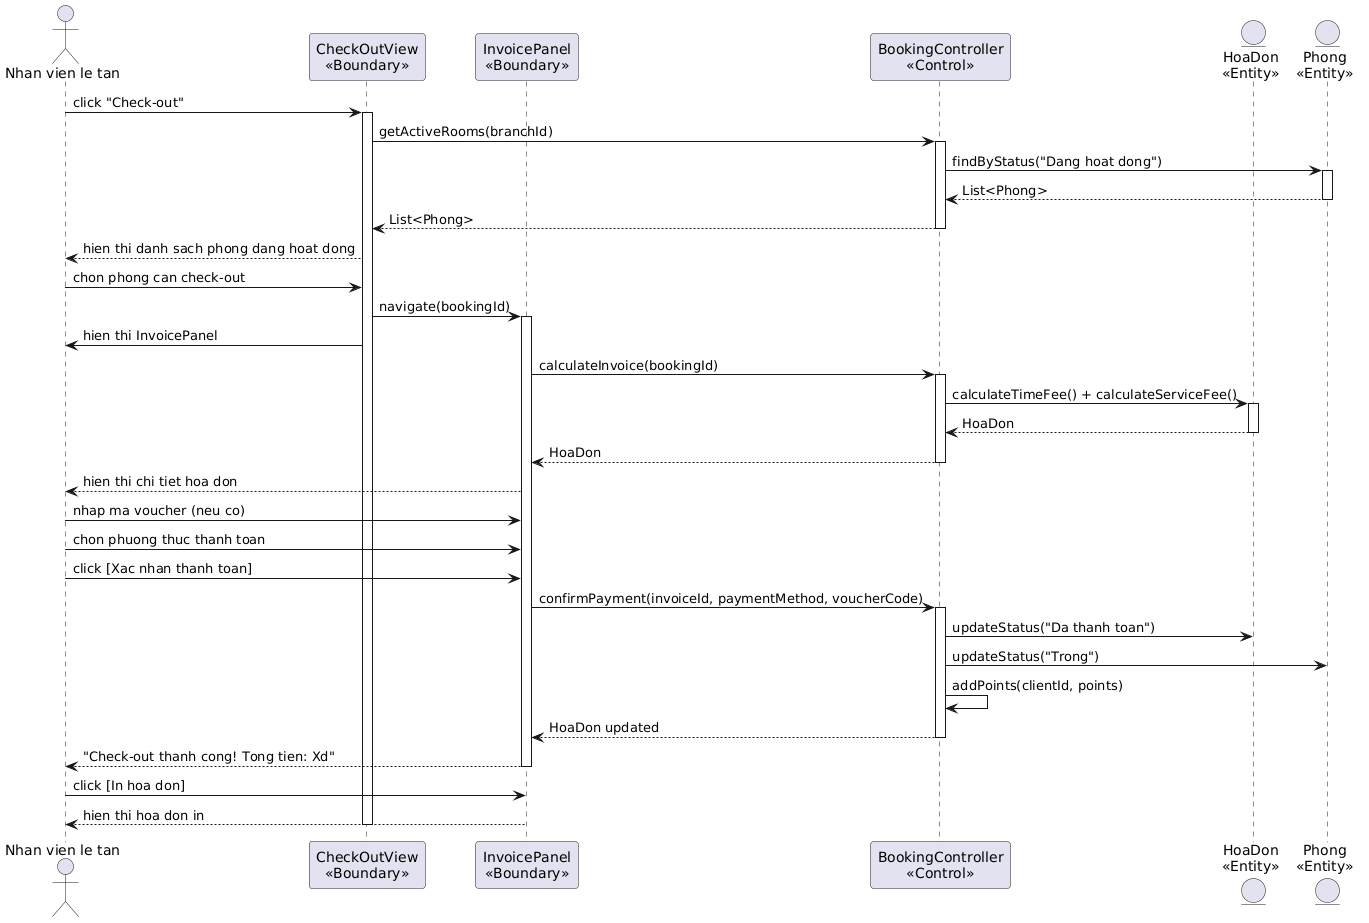

The diagram above was rendered by PlantUML. Its source (embedded in the PNG):
@startuml
actor "Nhan vien le tan" as NV
participant "CheckOutView\n<<Boundary>>" as CheckOut
participant "InvoicePanel\n<<Boundary>>" as Invoice
participant "BookingController\n<<Control>>" as Ctrl
entity "HoaDon\n<<Entity>>" as HD
entity "Phong\n<<Entity>>" as Phong

NV -> CheckOut: click "Check-out"
activate CheckOut
CheckOut -> Ctrl: getActiveRooms(branchId)
activate Ctrl
Ctrl -> Phong: findByStatus("Dang hoat dong")
activate Phong
Phong --> Ctrl: List<Phong>
deactivate Phong
Ctrl --> CheckOut: List<Phong>
deactivate Ctrl
CheckOut --> NV: hien thi danh sach phong dang hoat dong

NV -> CheckOut: chon phong can check-out
CheckOut -> Invoice: navigate(bookingId)
activate Invoice
CheckOut -> NV: hien thi InvoicePanel

Invoice -> Ctrl: calculateInvoice(bookingId)
activate Ctrl
Ctrl -> HD: calculateTimeFee() + calculateServiceFee()
activate HD
HD --> Ctrl: HoaDon
deactivate HD
Ctrl --> Invoice: HoaDon
deactivate Ctrl
Invoice --> NV: hien thi chi tiet hoa don

NV -> Invoice: nhap ma voucher (neu co)
NV -> Invoice: chon phuong thuc thanh toan
NV -> Invoice: click [Xac nhan thanh toan]
Invoice -> Ctrl: confirmPayment(invoiceId, paymentMethod, voucherCode)
activate Ctrl
Ctrl -> HD: updateStatus("Da thanh toan")
Ctrl -> Phong: updateStatus("Trong")
Ctrl -> Ctrl: addPoints(clientId, points)
Ctrl --> Invoice: HoaDon updated
deactivate Ctrl
Invoice --> NV: "Check-out thanh cong! Tong tien: Xd"
deactivate Invoice

NV -> Invoice: click [In hoa don]
Invoice --> NV: hien thi hoa don in
deactivate CheckOut
@enduml